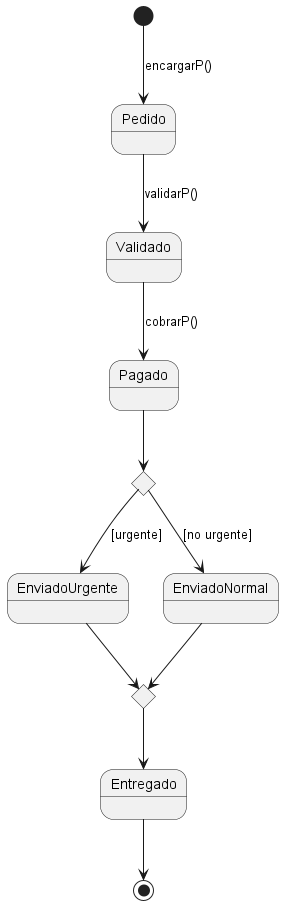

The diagram above was rendered by PlantUML. Its source (embedded in the PNG):
@startuml

state State2 <<choice>>
state State3 <<choice>>

[*] --> Pedido : encargarP()
Pedido --> Validado : validarP()
Validado --> Pagado : cobrarP()
Pagado --> State2
State2--> EnviadoUrgente : [urgente]
State2 --> EnviadoNormal: [no urgente]
EnviadoUrgente --> State3
EnviadoNormal --> State3
State3 --> Entregado
Entregado --> [*]

@enduml